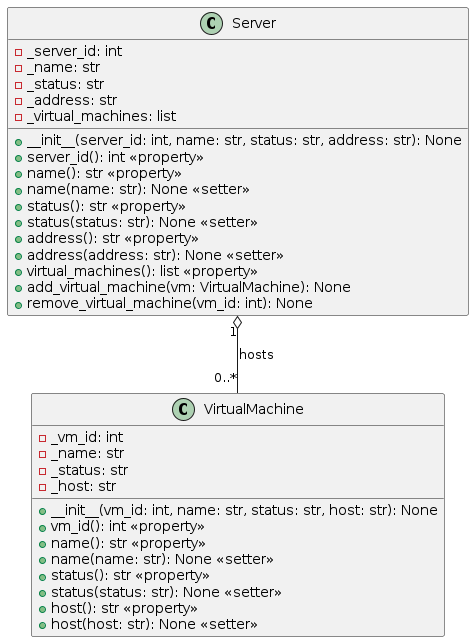

The diagram above was rendered by PlantUML. Its source (embedded in the PNG):
@startuml logical_view

class VirtualMachine {
    - _vm_id: int
    - _name: str
    - _status: str
    - _host: str

    + __init__(vm_id: int, name: str, status: str, host: str): None
    + vm_id(): int <<property>>
    + name(): str <<property>>
    + name(name: str): None <<setter>>
    + status(): str <<property>>
    + status(status: str): None <<setter>>
    + host(): str <<property>>
    + host(host: str): None <<setter>>
}

class Server {
    - _server_id: int
    - _name: str
    - _status: str
    - _address: str
    - _virtual_machines: list

    + __init__(server_id: int, name: str, status: str, address: str): None
    + server_id(): int <<property>>
    + name(): str <<property>>
    + name(name: str): None <<setter>>
    + status(): str <<property>>
    + status(status: str): None <<setter>>
    + address(): str <<property>>
    + address(address: str): None <<setter>>
    + virtual_machines(): list <<property>>
    + add_virtual_machine(vm: VirtualMachine): None
    + remove_virtual_machine(vm_id: int): None
}

Server "1" o-- "0..*" VirtualMachine : hosts

@enduml